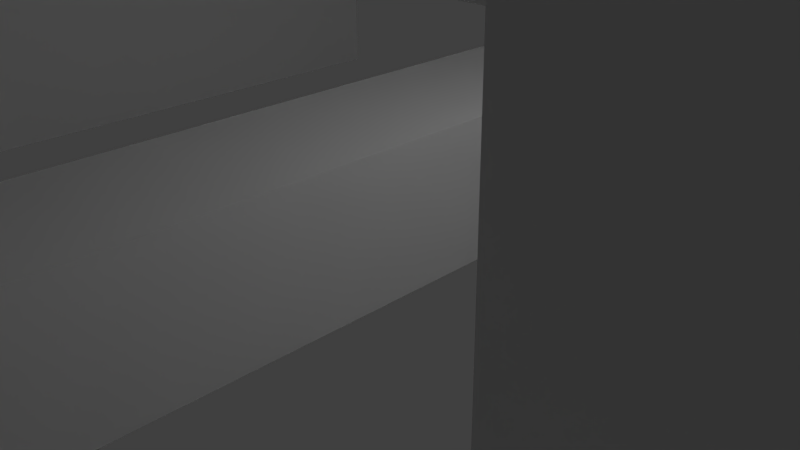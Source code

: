 # Source: city3.blend  (saved by Blender 2.73.0; exported with 4.5.12 LTS)
import bpy
from mathutils import Matrix  # noqa: F401  (used for matrix-valued properties, if any)

bpy.ops.wm.read_factory_settings(use_empty=True)
scene = bpy.context.scene
scene.name = 'Scene'

# ---- collections
col_collection_1 = bpy.data.collections.new('Collection 1'); scene.collection.children.link(col_collection_1)

# ---- materials (node trees are filled in below, after node groups)
mat_material = bpy.data.materials.new('Material')
mat_material.alpha_threshold = 0.0
mat_material.use_transparent_shadow = False
mat_material.roughness = 0.5
mat_material.line_color = (0.0, 0.0, 0.0, 1.0)
mat_alternate = bpy.data.materials.new('alternate')
mat_alternate.alpha_threshold = 0.0
mat_alternate.use_transparent_shadow = False
mat_alternate.roughness = 0.5
mat_alternate.line_color = (0.0, 0.0, 0.0, 1.0)

# ---- material node trees

# ---- world
world_world = bpy.data.worlds.new('World'); scene.world = world_world
world_world.color = (0.05088, 0.05088, 0.05088)
world_world.use_sun_shadow = False
world_world.sun_shadow_jitter_overblur = 0.0
world_world.cycles.sampling_method = 'MANUAL'
world_world.cycles.sample_map_resolution = 256

# ---- cameras
cam_camera = bpy.data.cameras.new('Camera')
cam_camera.clip_end = 100.0
cam_camera.lens = 35.0
cam_camera.sensor_width = 32.0
cam_camera.sensor_height = 18.0
cam_camera.ortho_scale = 7.314
cam_camera.dof.focus_distance = 0.0
cam_camera.dof.aperture_fstop = 128.0

# ---- lights
light_lamp = bpy.data.lights.new('Lamp', 'POINT')
light_lamp.transmission_factor = 0.0
light_lamp.cutoff_distance = 30.0
light_lamp.energy = 100.0
light_lamp.shadow_buffer_clip_start = 1.001
light_lamp.shadow_soft_size = 0.1
light_lamp.shadow_maximum_resolution = 0.006
light_lamp.use_absolute_resolution = True
light_lamp.cycles.use_multiple_importance_sampling = False

# ---- meshes
me_cube = bpy.data.meshes.new('Cube')
me_cube.from_pydata([(175.0, 0.0, 16.08), (191.9, 0.0, 16.08), (175.0, 120.3, 16.08), (191.9, 120.3, 16.08), (175.0, 0.0, 0.06637), (191.9, 0.0, 0.06637), (175.0, 120.3, 0.06637), (191.9, 120.3, 0.06637), (175.0, 139.2, 16.08), (191.9, 139.2, 16.08), (175.0, 139.2, 0.06637), (191.9, 139.2, 0.06637), (0.0, 120.3, 16.08), (0.0, 139.2, 16.08), (0.0, 139.2, 0.06637), (159.0, 120.3, 16.08), (159.0, 139.2, 16.08), (159.0, 139.2, 0.06637), (159.0, 120.3, 0.06637), (175.0, 82.6, 16.08), (191.9, 82.6, 16.08), (175.0, 82.6, 0.06637), (191.9, 82.6, 0.06637), (159.0, 120.3, 167.5), (175.0, 120.3, 167.5), (159.0, 82.57, 16.08), (159.0, 82.57, 0.06637), (175.0, 82.6, 167.5), (159.0, 82.57, 167.5), (96.4, 139.2, 16.08), (79.04, 139.2, 16.08), (96.4, 120.3, 0.06637), (79.04, 120.3, 0.06637), (96.4, 120.3, 16.08), (79.04, 120.3, 16.08), (96.4, 139.2, 0.06637), (79.04, 139.2, 0.06637), (96.4, 380.6, 16.08), (79.04, 380.6, 16.08), (96.4, 380.6, 0.06637), (79.04, 380.6, 0.06637), (79.04, 287.8, 0.06637), (79.04, 271.2, 0.06637), (79.04, 271.2, 16.08), (79.04, 287.8, 16.08), (96.39, 287.8, 16.08), (96.39, 271.2, 16.08), (96.4, 271.2, 0.06637), (96.4, 287.8, 0.06637), (0.0, 287.8, 0.06637), (0.0, 271.2, 0.06637), (0.0, 271.2, 16.08), (0.0, 287.8, 16.08), (8.714, 139.2, 16.08), (8.714, 120.3, 0.06637), (8.714, 120.3, 16.08), (8.714, 139.2, 0.06637), (0.0, 0.0, 16.08), (0.0, 0.0, 0.06637), (8.714, 0.0, 0.06637), (8.714, 0.0, 16.08), (159.0, 82.57, 101.2), (159.0, 82.57, 89.83), (175.0, 82.6, 89.83), (175.0, 82.6, 101.2), (159.0, 67.37, 101.2), (159.0, 67.37, 89.83), (175.0, 67.4, 89.83), (175.0, 67.4, 101.2), (0.0, 82.57, 101.2), (0.0, 82.57, 89.83), (0.0, 67.37, 101.2), (0.0, 67.37, 89.83), (263.9, 82.6, 57.08), (263.9, 67.4, 57.08), (276.9, 82.6, 57.08), (276.9, 67.4, 57.08), (263.9, 120.3, 42.79), (276.9, 120.4, 42.79), (263.9, 172.0, 42.79), (276.9, 172.0, 42.79), (263.9, 187.0, 42.79), (276.9, 187.0, 42.79), (33.8, 172.0, 42.79), (33.8, 187.0, 42.79), (175.0, 82.6, 98.99), (175.0, 67.4, 98.99), (263.9, 82.6, 54.83), (263.9, 67.4, 54.83), (276.9, 82.6, 54.83), (276.9, 67.4, 54.83), (263.9, 120.4, 40.54), (276.9, 120.4, 40.54), (263.9, 172.0, 40.54), (276.9, 172.0, 40.54), (263.9, 187.0, 40.54), (276.9, 187.0, 40.54), (33.8, 172.0, 40.54), (33.8, 187.0, 40.54), (96.39, 172.0, 42.79), (105.8, 172.0, 42.79), (105.8, 187.0, 42.79), (96.39, 187.0, 42.79), (96.39, 172.0, 40.54), (105.8, 172.0, 40.54), (105.8, 187.0, 40.54), (96.39, 187.0, 40.54), (105.8, 271.1, 16.08), (96.39, 211.8, 42.79), (105.8, 271.1, 13.83), (96.39, 271.1, 13.83), (105.8, 287.8, 16.08), (105.8, 211.8, 42.79), (105.8, 287.8, 13.83), (96.39, 287.8, 13.83), (264.0, 139.2, 42.79), (172.2, 207.6, 0.01655), (231.3, 207.6, 0.01655), (172.2, 217.4, 0.01655), (231.3, 217.4, 0.01655), (172.2, 207.6, 75.11), (231.3, 207.6, 75.11), (172.2, 217.4, 75.11), (231.3, 217.4, 75.11), (128.5, 217.4, 0.01656), (128.5, 316.1, 0.01656), (118.7, 217.4, 0.01656), (118.7, 316.1, 0.01656), (128.5, 217.4, 75.11), (128.5, 316.1, 75.11), (118.7, 217.4, 75.11), (118.7, 316.1, 75.11), (147.3, 316.1, 0.01655), (231.2, 232.2, 0.01655), (152.7, 324.3, 0.01655), (240.8, 236.3, 0.01655), (147.3, 316.1, 75.11), (231.2, 232.2, 75.11), (152.7, 324.3, 75.11), (240.8, 236.3, 75.11), (240.8, 207.6, 75.11), (240.8, 217.4, 75.11), (231.3, 207.6, 73.0), (231.3, 217.4, 73.0), (231.2, 232.2, 73.0), (240.8, 236.3, 73.0), (240.8, 207.6, 73.0), (240.8, 217.4, 73.0), (118.7, 207.6, 75.11), (172.2, 217.4, 73.0), (172.2, 207.6, 73.0), (128.5, 207.6, 75.11), (128.5, 217.4, 73.0), (118.7, 217.4, 73.0), (118.7, 207.6, 73.0), (128.5, 207.6, 73.0), (128.5, 324.3, 75.11), (118.7, 324.3, 75.11), (128.5, 316.1, 73.0), (118.7, 316.1, 73.0), (147.3, 316.1, 73.0), (152.7, 324.3, 73.0), (128.5, 324.3, 73.0), (118.7, 324.3, 73.0), (259.4, 198.3, 0.0001533), (300.2, 198.3, 0.0001533), (259.4, 239.1, 0.0001533), (300.2, 239.1, 0.0001533), (259.4, 198.3, 101.3), (300.2, 198.3, 101.3), (259.4, 239.1, 101.3), (300.2, 239.1, 101.3), (110.4, 339.8, 0.0001533), (151.2, 339.8, 0.0001533), (110.4, 380.6, 0.0001533), (151.2, 380.6, 0.0001533), (110.4, 339.8, 101.3), (151.2, 339.8, 101.3), (110.4, 380.6, 101.3), (151.2, 380.6, 101.3), (118.7, 143.2, 75.11), (128.5, 143.2, 75.11), (118.7, 143.2, 73.0), (128.5, 143.2, 73.0), (118.7, 82.57, 101.3), (128.5, 82.57, 101.3), (118.7, 82.57, 99.15), (128.5, 82.57, 99.15), (54.0, 0.0, 1.941), (126.1, 0.0, 1.941), (54.0, 44.59, 1.941), (126.1, 44.59, 1.941), (54.0, 0.0, 167.5), (126.1, 0.0, 167.5), (54.0, 44.59, 167.5), (126.1, 44.59, 167.5), (126.1, 44.59, 112.3), (126.1, 44.59, 57.12), (54.0, 44.59, 57.12), (54.0, 44.59, 112.3), (126.1, 0.0, 112.3), (126.1, 0.0, 57.1), (54.0, 0.0, 57.12), (54.0, 0.0, 112.3), (104.1, 30.95, 112.3), (104.1, 30.95, 57.12), (76.07, 30.95, 57.12), (76.07, 30.95, 112.3), (104.1, 0.0, 112.3), (112.9, 0.0, 57.12), (76.07, 0.0, 57.12), (76.07, 0.0, 112.3), (95.32, 6.279, 57.11), (95.32, 6.279, 76.19), (95.44, 0.0, 57.1), (112.7, 6.329, 76.21), (112.7, 7.595, 77.67), (112.7, 7.595, 57.13), (112.7, 6.329, 57.13), (112.7, 0.0, 76.21), (112.7, 0.0, 77.67), (95.32, 0.0, 76.19), (54.0, 7.689, 57.12), (0.0, 0.0, 57.12), (0.0, 7.689, 57.12), (54.0, 7.689, 54.56), (0.0, 7.689, 54.56), (54.0, 0.0, 54.56), (0.0, 0.0, 54.56), (263.9, 0.0, 57.08), (276.9, 0.0, 57.08), (263.9, 0.0, 54.83), (276.9, 0.0, 54.83), (263.9, 8.352, 57.08), (263.9, 8.352, 54.83), (126.1, 0.0, 54.83), (126.1, 8.347, 57.1), (126.1, 8.352, 54.83), (284.9, 0.0, 0.01529), (295.9, 0.0, 0.01529), (284.9, 172.1, 0.01529), (295.9, 172.1, 0.01529), (284.9, 0.0, 101.3), (295.9, 0.0, 101.3), (284.9, 172.1, 101.3), (295.9, 172.1, 101.3), (331.3, 64.05, 0.0001533), (372.1, 64.05, 0.0001533), (331.3, 104.8, 0.0001533), (372.1, 104.8, 0.0001533), (331.3, 64.05, 101.3), (372.1, 64.05, 101.3), (331.3, 104.8, 101.3), (372.1, 104.8, 101.3), (295.9, 172.0, 42.79), (295.9, 187.0, 42.79), (295.9, 172.0, 40.54), (295.9, 187.0, 40.54), (310.0, 172.0, 42.79), (310.0, 187.0, 42.79), (310.0, 172.0, 40.54), (310.0, 187.0, 40.54), (284.9, 172.0, 40.54), (284.9, 172.0, 42.79), (295.9, 0.0, 42.79), (295.9, 0.0, 40.54), (310.0, 0.0, 42.79), (310.0, 0.0, 40.54), (96.39, 211.8, 40.54), (105.8, 211.8, 40.54), (191.9, 120.3, 13.83), (191.9, 139.2, 13.83), (263.9, 120.3, 40.54), (264.0, 139.2, 40.54), (79.04, 351.5, 16.08), (79.04, 367.5, 16.08), (96.4, 351.5, 0.06637), (96.4, 367.5, 0.06637), (79.04, 351.5, 0.06637), (79.04, 367.5, 0.06637), (96.39, 351.5, 16.08), (96.39, 367.5, 16.08), (110.4, 351.5, 0.06818), (110.4, 367.5, 0.06818), (110.4, 351.5, 16.08), (110.4, 367.5, 16.08), (110.4, 351.5, 48.5), (110.4, 367.5, 48.5), (126.0, 351.5, 16.08), (126.0, 367.5, 16.08), (126.0, 351.5, 48.5), (126.0, 367.5, 48.5), (53.56, 412.9, 0.0001526), (0.0, 412.9, 0.0001526), (53.56, 389.9, 0.0001526), (0.0, 389.9, 0.0001526), (0.0, 389.9, 101.3), (53.56, 389.9, 101.3), (0.0, 412.9, 101.3), (53.56, 412.9, 101.3), (54.0, 8.835, 167.5), (126.1, 8.835, 167.5), (126.1, 8.835, 118.8), (54.0, 8.835, 118.8), (126.1, 0.0, 118.8), (54.0, 0.0, 118.8), (0.0, 0.0, 167.5), (0.0, 8.835, 167.5), (0.0, 8.835, 118.8), (0.0, 0.0, 118.8), (566.1, 8.835, 167.5), (566.1, 0.0, 118.8), (566.1, 8.835, 118.8), (566.1, 0.0, 167.5), (255.3, 112.7, 0.01652), (200.5, 112.7, 0.01652), (255.3, 98.59, 0.01652), (200.5, 98.59, 0.01652), (255.3, 112.7, 167.5), (200.5, 112.7, 167.5), (255.3, 98.59, 167.5), (200.5, 98.59, 167.5), (96.73, 112.7, 0.01652), (41.93, 112.7, 0.01652), (96.73, 98.59, 0.01652), (41.93, 98.59, 0.01652), (96.73, 112.7, 167.5), (41.93, 112.7, 167.5), (96.73, 98.59, 167.5), (41.93, 98.59, 167.5)], [(123, 119)], [(19, 20, 3, 2), (55, 53, 13, 12), (20, 22, 7, 3), (19, 21, 4, 0), (9, 11, 10, 8), (3, 7, 11, 9), (2, 3, 9, 8), (53, 56, 14, 13), (54, 55, 60, 59), (2, 8, 16, 15), (8, 10, 17, 16), (15, 18, 26, 25), (0, 1, 20, 19), (1, 5, 22, 20), (2, 6, 21, 19), (2, 15, 23, 24), (19, 2, 24, 27, 64, 63), (21, 19, 25, 26), (15, 25, 62, 61, 28, 23), (61, 64, 27, 28), (24, 23, 28, 27), (15, 16, 29, 33), (33, 29, 30, 34), (16, 17, 35, 29), (279, 275, 38, 40), (18, 15, 33, 31), (31, 33, 34, 32), (37, 39, 40, 38), (281, 277, 39, 37), (275, 281, 37, 38), (36, 30, 43, 42), (44, 41, 49, 52), (35, 47, 110, 46, 29), (30, 29, 46, 43), (43, 46, 45, 44), (42, 43, 51, 50), (43, 44, 52, 51), (34, 30, 53, 55), (30, 36, 56, 53), (32, 34, 55, 54), (59, 60, 57, 58), (55, 12, 57, 60), (25, 19, 63, 62), (64, 61, 65, 68), (65, 66, 67, 86, 68), (62, 63, 67, 66), (63, 85, 86, 67), (62, 66, 72, 70), (61, 62, 187), (66, 65, 71, 72), (69, 186, 70), (79, 93, 91, 77), (82, 96, 95, 81), (96, 82, 255, 257), (84, 98, 97, 83), (100, 104, 93, 79), (102, 106, 98, 84), (86, 85, 87, 88), (88, 87, 89, 90), (89, 87, 91, 92), (92, 91, 93, 94), (94, 93, 95, 96), (103, 97, 98, 106), (78, 92, 94, 80), (77, 91, 87, 73), (75, 89, 92, 78), (90, 76, 230, 232), (76, 90, 89, 75), (73, 87, 85, 64), (68, 86, 88, 74), (78, 77, 73, 75), (80, 79, 77, 78), (81, 79, 80, 82), (100, 79, 81, 101), (75, 73, 74, 76), (68, 74, 73, 64), (83, 97, 103, 99), (99, 103, 104, 100), (81, 95, 105, 101), (101, 112, 108, 102), (93, 104, 105, 95), (104, 103, 106, 105), (83, 99, 102, 84), (99, 100, 101, 102), (110, 46, 45, 114), (112, 269, 109, 107), (269, 268, 110, 109), (105, 269, 112, 101), (108, 112, 107, 46), (107, 109, 113, 111), (109, 110, 114, 113), (268, 108, 46, 110), (9, 3, 77, 115), (120, 121, 123, 122), (143, 142, 117, 119), (121, 120, 150, 142), (123, 143, 149, 122), (128, 129, 131, 130), (124, 125, 158, 129, 128), (125, 127, 159, 158), (117, 142, 150, 116), (136, 137, 139, 138), (132, 133, 137, 136), (161, 134, 132, 160), (137, 144, 143, 123), (141, 147, 145, 139), (142, 143, 147, 146), (147, 143, 144, 145), (121, 142, 146, 140), (140, 146, 147, 141), (121, 140, 141, 123), (137, 123, 141, 139), (122, 128, 151, 120), (120, 151, 155, 150), (148, 130, 153, 154), (128, 130, 148, 151), (128, 122, 149, 152), (155, 151, 181, 183), (154, 153, 152, 155), (150, 155, 152, 149), (129, 156, 157, 131), (156, 129, 136, 138), (156, 138, 161, 162), (136, 129, 158, 160), (131, 157, 163, 159), (157, 156, 162, 163), (176, 177, 179, 178), (168, 169, 171, 170), (167, 166, 170, 171), (165, 167, 171, 169), (164, 165, 169, 168), (166, 164, 168, 170), (175, 174, 178, 179), (173, 175, 179, 177), (172, 173, 177, 176), (183, 181, 185, 187), (148, 154, 182, 180), (154, 155, 183, 182), (151, 148, 180, 181), (180, 182, 186, 184), (182, 183, 187, 186), (181, 180, 184, 185), (196, 199, 194, 195), (200, 196, 302, 304), (199, 203, 305, 303), (191, 190, 198, 197), (196, 200, 208, 204), (229, 233, 236, 201), (198, 222, 202, 210, 206), (190, 188, 202, 222, 198), (203, 199, 207, 211), (205, 206, 207, 204), (236, 237, 235, 201), (206, 210, 211, 207), (213, 221, 214, 212), (199, 196, 204, 207), (197, 198, 206, 205), (209, 218, 212, 214), (204, 208, 220, 216), (217, 216, 215, 218), (216, 220, 219, 215), (205, 204, 216, 217), (215, 219, 221, 213), (218, 215, 213, 212), (202, 222, 224, 223), (224, 222, 225, 226), (226, 225, 227, 228), (74, 88, 234, 233), (233, 234, 237, 236), (88, 90, 232, 231, 234), (76, 74, 233, 229, 230), (234, 231, 235, 237), (189, 191, 197, 236, 201), (201, 236, 197, 205, 217, 218, 209), (250, 251, 253, 252), (242, 243, 245, 244), (241, 240, 244, 245), (239, 241, 245, 243), (240, 238, 242, 244), (249, 248, 252, 253), (247, 249, 253, 251), (246, 247, 251, 250), (248, 246, 250, 252), (257, 255, 259, 261), (94, 96, 257, 256, 262), (82, 80, 263, 254, 255), (258, 260, 261, 259), (256, 257, 261, 260), (255, 254, 258, 259), (258, 254, 264, 266), (80, 94, 262, 263), (256, 260, 267, 265), (260, 258, 266, 267), (106, 268, 269, 105), (111, 113, 114, 45), (102, 108, 268, 106), (46, 107, 111, 45), (9, 115, 273, 271), (77, 3, 270, 272), (41, 44, 274, 278), (278, 274, 275, 279), (114, 48, 276, 280, 45), (277, 281, 285, 283), (44, 45, 280, 274), (274, 280, 281, 275), (280, 276, 282, 284), (281, 280, 284, 285), (276, 277, 283, 282), (174, 285, 178), (285, 174, 283), (287, 178, 285), (282, 172, 284), (176, 178, 287), (172, 176, 284), (176, 287, 286), (287, 285, 289, 291), (176, 286, 284), (284, 286, 290, 288), (286, 287, 291, 290), (285, 284, 288, 289), (288, 290, 291, 289), (296, 297, 299, 298), (292, 293, 298, 299), (294, 292, 299, 297), (295, 294, 297, 296), (303, 305, 309, 308), (196, 195, 301, 302), (194, 199, 303, 300), (300, 303, 308, 307), (301, 193, 313, 310), (304, 302, 312, 311), (302, 301, 310, 312), (192, 193, 301, 300), (158, 162, 161, 160), (163, 162, 158, 159), (127, 126, 130, 131, 159), (134, 161, 138, 139, 145, 135), (145, 144, 133, 135), (118, 149, 143, 119), (118, 116, 150, 149), (124, 152, 153, 126), (70, 186, 62), (62, 186, 187), (186, 187, 185), (185, 61, 187), (69, 184, 186), (184, 186, 185), (61, 185, 184, 69, 71, 65), (47, 48, 114, 110), (192, 300, 307, 306), (194, 300, 301, 195), (329, 328, 326, 327), (321, 320, 318, 319), (315, 317, 321, 319), (317, 316, 320, 321), (316, 314, 318, 320), (314, 315, 319, 318), (323, 325, 329, 327), (325, 324, 328, 329), (324, 322, 326, 328), (322, 323, 327, 326)])
me_cube.polygons.foreach_set('material_index', [0, 0, 0, 0, 0, 0, 0, 0, 0, 0, 0, 0, 0, 0, 0, 1, 1, 0, 1, 1, 1, 0, 0, 0, 0, 0, 0, 0, 0, 0, 0, 0, 0, 0, 0, 0, 0, 0, 0, 0, 0, 0, 0, 0, 0, 0, 0, 0, 0, 0, 0, 0, 0, 0, 0, 0, 0, 0, 0, 0, 0, 0, 0, 0, 0, 0, 0, 0, 0, 0, 0, 0, 0, 0, 0, 0, 0, 0, 0, 0, 0, 0, 0, 0, 0, 0, 0, 0, 0, 0, 0, 0, 0, 0, 0, 0, 0, 0, 0, 0, 0, 0, 0, 0, 0, 0, 0, 0, 0, 0, 0, 0, 0, 0, 0, 0, 0, 0, 0, 0, 0, 0, 0, 0, 0, 0, 0, 1, 1, 1, 1, 1, 0, 0, 0, 0, 0, 0, 0, 0, 0, 0, 0, 0, 0, 0, 0, 0, 0, 0, 0, 0, 0, 0, 1, 0, 0, 1, 0, 0, 0, 0, 1, 1, 0, 0, 0, 0, 0, 0, 0, 0, 0, 0, 1, 0, 0, 0, 0, 1, 1, 1, 1, 0, 0, 0, 0, 0, 0, 0, 0, 0, 0, 0, 0, 0, 0, 0, 0, 0, 0, 0, 0, 0, 0, 0, 0, 0, 0, 0, 0, 0, 0, 0, 0, 1, 0, 1, 1, 1, 1, 1, 1, 1, 1, 0, 0, 0, 0, 0, 0, 0, 0, 0, 0, 0, 0, 0, 0, 0, 0, 0, 0, 0, 0, 0, 0, 0, 0, 0, 0, 1, 1, 1, 1, 1, 1, 1, 1, 1, 1])
_uv = me_cube.uv_layers.new(name='UVMap')
_uv.uv.foreach_set('vector', [0.5068, 0.4108, 0.5068, 0.391, 0.5511, 0.391, 0.5511, 0.4108, 0.5511, 0.6061, 0.5733, 0.6061, 0.5733, 0.6163, 0.5511, 0.6163, 0.4921, 0.1922, 0.4921, 0.1734, 0.5364, 0.1734, 0.5364, 0.1922, 0.848, 0.6222, 0.848, 0.641, 0.751, 0.641, 0.751, 0.6222, 0.67, 0.1452, 0.67, 0.164, 0.6503, 0.164, 0.6503, 0.1452, 0.5364, 0.1922, 0.5364, 0.1734, 0.5586, 0.1734, 0.5586, 0.1922, 0.5511, 0.4108, 0.5511, 0.391, 0.5733, 0.391, 0.5733, 0.4108, 0.875, 0.8098, 0.875, 0.8286, 0.8648, 0.8286, 0.8648, 0.8098, 0.391, 0.4649, 0.4098, 0.4649, 0.4098, 0.6061, 0.391, 0.6061, 0.5511, 0.4108, 0.5733, 0.4108, 0.5733, 0.4296, 0.5511, 0.4296, 0.6503, 0.1452, 0.6503, 0.164, 0.6315, 0.164, 0.6315, 0.1452, 0.5717, 0.2121, 0.5717, 0.1933, 0.6159, 0.1933, 0.6159, 0.2121, 0.4098, 0.4108, 0.4098, 0.391, 0.5068, 0.391, 0.5068, 0.4108, 0.3951, 0.1922, 0.3951, 0.1734, 0.4921, 0.1734, 0.4921, 0.1922, 0.9461, 0.1011, 0.9461, 0.1199, 0.9018, 0.1199, 0.9018, 0.1011, 0.5529, 0.2121, 0.5717, 0.2121, 0.5717, 0.3899, 0.5529, 0.3899, 0.5087, 0.2121, 0.5529, 0.2121, 0.5529, 0.3899, 0.5087, 0.3899, 0.5087, 0.3121, 0.5087, 0.2987, 0.6347, 0.1933, 0.6347, 0.2121, 0.6159, 0.2121, 0.6159, 0.1933, 0.5717, 0.2121, 0.6159, 0.2121, 0.6159, 0.2987, 0.6159, 0.3122, 0.6159, 0.3899, 0.5717, 0.3899, 0.6159, 0.3122, 0.6347, 0.3122, 0.6347, 0.3899, 0.6159, 0.3899, 0.8637, 0.8286, 0.8449, 0.8286, 0.8449, 0.7843, 0.8637, 0.7844, 0.5511, 0.4296, 0.5733, 0.4296, 0.5733, 0.5031, 0.5511, 0.5031, 0.5511, 0.5031, 0.5733, 0.5031, 0.5733, 0.5235, 0.5511, 0.5235, 0.6315, 0.1452, 0.6315, 0.164, 0.5579, 0.164, 0.5579, 0.1452, 0.4354, 0.9202, 0.4336, 0.8985, 0.4513, 0.897, 0.4531, 0.9187, 0.5717, 0.1933, 0.5717, 0.2121, 0.4981, 0.2121, 0.4981, 0.1933, 0.4981, 0.1933, 0.4981, 0.2121, 0.4777, 0.2121, 0.4777, 0.1933, 0.4748, 0.895, 0.4767, 0.9167, 0.4531, 0.9187, 0.4513, 0.897, 0.4925, 0.8935, 0.4944, 0.9152, 0.4767, 0.9167, 0.4748, 0.895, 0.8414, 0.5235, 0.8414, 0.5031, 0.8567, 0.5031, 0.8567, 0.5235, 0.391, 0.6362, 0.391, 0.6174, 0.5459, 0.6174, 0.5459, 0.6362, 0.8037, 0.9638, 0.8037, 0.9826, 0.7109, 0.9826, 0.7109, 0.9638, 0.2923, 0.9535, 0.3966, 0.9454, 0.3974, 0.9563, 0.3976, 0.9581, 0.2933, 0.9661, 0.5733, 0.5235, 0.5733, 0.5031, 0.7282, 0.5031, 0.7283, 0.5235, 0.7283, 0.5235, 0.7282, 0.5031, 0.7478, 0.5031, 0.7478, 0.5235, 0.286, 0.9622, 0.286, 0.981, 0.1932, 0.981, 0.1932, 0.9622, 0.7283, 0.5235, 0.7478, 0.5235, 0.7478, 0.6163, 0.7283, 0.6163, 0.5511, 0.5235, 0.5733, 0.5235, 0.5733, 0.6061, 0.5511, 0.6061, 0.9576, 0.8098, 0.9576, 0.8286, 0.875, 0.8286, 0.875, 0.8098, 0.4777, 0.1933, 0.4777, 0.2121, 0.3951, 0.2121, 0.3951, 0.1933, 0.391, 0.6061, 0.4098, 0.6061, 0.4098, 0.6163, 0.391, 0.6163, 0.5511, 0.6061, 0.5511, 0.6163, 0.4098, 0.6163, 0.4098, 0.6061, 0.6159, 0.2121, 0.6347, 0.2121, 0.6347, 0.2987, 0.6159, 0.2987, 0.1961, 0.5812, 0.2127, 0.5899, 0.2045, 0.6057, 0.1879, 0.597, 0.1723, 0.2144, 0.1661, 0.2025, 0.1828, 0.1938, 0.1877, 0.2034, 0.189, 0.2057, 0.6159, 0.2987, 0.6347, 0.2987, 0.6347, 0.3166, 0.6159, 0.3166, 0.1986, 0.1856, 0.2036, 0.1951, 0.1877, 0.2034, 0.1828, 0.1938, 0.6159, 0.2987, 0.6159, 0.3166, 0.4292, 0.3163, 0.4292, 0.2984, 0.705, 0.9497, 0.705, 0.9631, 0.6691, 0.9522, 0.1661, 0.2025, 0.1723, 0.2144, 0.006759, 0.3009, 0.0005491, 0.289, 0.5182, 0.9497, 0.6576, 0.9522, 0.5182, 0.9631, 0.9711, 0.9364, 0.9715, 0.939, 0.9117, 0.9486, 0.9112, 0.946, 0.4769, 0.9673, 0.4769, 0.9702, 0.4601, 0.9702, 0.4601, 0.9672, 0.4769, 0.9702, 0.4769, 0.9673, 0.5016, 0.9674, 0.5016, 0.9703, 0.4682, 0.645, 0.4682, 0.6422, 0.4867, 0.6422, 0.4867, 0.645, 0.5755, 0.6451, 0.5755, 0.6423, 0.7348, 0.6418, 0.7348, 0.6446, 0.391, 0.645, 0.391, 0.6422, 0.4682, 0.6422, 0.4682, 0.645, 0.1877, 0.2034, 0.2036, 0.1951, 0.2576, 0.2985, 0.2418, 0.3067, 0.2418, 0.3067, 0.2576, 0.2985, 0.2646, 0.312, 0.2488, 0.3202, 0.2646, 0.312, 0.2576, 0.2985, 0.2996, 0.2765, 0.3067, 0.29, 0.3067, 0.29, 0.2996, 0.2765, 0.3534, 0.2484, 0.3605, 0.2619, 0.3605, 0.2619, 0.3534, 0.2484, 0.369, 0.2403, 0.376, 0.2538, 0.2624, 0.07387, 0.2283, 0.008675, 0.2439, 0.0005491, 0.2779, 0.06574, 0.6894, 0.6248, 0.6897, 0.6222, 0.7499, 0.6293, 0.7496, 0.6319, 0.9112, 0.946, 0.9117, 0.9486, 0.8652, 0.939, 0.8648, 0.9364, 0.6434, 0.6362, 0.6437, 0.6336, 0.6897, 0.6222, 0.6894, 0.6248, 0.626, 0.6315, 0.6257, 0.6341, 0.547, 0.6248, 0.5473, 0.6222, 0.6257, 0.6341, 0.626, 0.6315, 0.6437, 0.6336, 0.6434, 0.6362, 0.5117, 0.17, 0.5129, 0.1723, 0.3963, 0.1723, 0.3951, 0.17, 0.189, 0.2057, 0.1877, 0.2034, 0.2563, 0.109, 0.2575, 0.1114, 0.101, 0.4784, 0.1144, 0.4854, 0.09263, 0.5275, 0.07914, 0.5205, 0.1289, 0.4246, 0.1424, 0.4316, 0.1144, 0.4854, 0.101, 0.4784, 0.1505, 0.4161, 0.1424, 0.4316, 0.1289, 0.4246, 0.137, 0.409, 0.307, 0.5174, 0.1424, 0.4316, 0.1505, 0.4161, 0.3151, 0.5018, 0.07914, 0.5205, 0.09263, 0.5275, 0.08441, 0.5433, 0.07091, 0.5363, 0.1879, 0.597, 0.08441, 0.5433, 0.09263, 0.5275, 0.1961, 0.5812, 0.4867, 0.645, 0.4867, 0.6422, 0.5639, 0.6423, 0.5639, 0.6451, 0.5639, 0.6451, 0.5639, 0.6423, 0.5755, 0.6423, 0.5755, 0.6451, 0.4601, 0.9672, 0.4601, 0.9702, 0.2923, 0.9702, 0.2923, 0.9673, 0.3151, 0.5018, 0.3286, 0.476, 0.3383, 0.481, 0.3248, 0.5069, 0.3534, 0.2484, 0.2674, 0.08362, 0.283, 0.07549, 0.369, 0.2403, 0.2674, 0.08362, 0.2624, 0.07387, 0.2779, 0.06574, 0.283, 0.07549, 0.3818, 0.5564, 0.3167, 0.5224, 0.3248, 0.5069, 0.3899, 0.5408, 0.3167, 0.5224, 0.307, 0.5174, 0.3151, 0.5018, 0.3248, 0.5069, 0.5597, 0.1922, 0.5598, 0.1896, 0.5793, 0.1896, 0.5793, 0.1922, 0.8326, 0.9751, 0.8334, 0.9726, 0.9093, 0.9638, 0.9085, 0.9663, 0.3089, 0.06198, 0.3038, 0.05223, 0.3716, 0.01688, 0.3767, 0.02664, 0.8056, 0.9638, 0.8334, 0.9726, 0.8326, 0.9751, 0.8048, 0.9663, 0.3383, 0.481, 0.3286, 0.476, 0.3638, 0.4084, 0.3735, 0.4134, 0.9085, 0.9663, 0.9093, 0.9638, 0.9279, 0.9697, 0.9271, 0.9722, 0.3767, 0.02664, 0.3716, 0.01688, 0.389, 0.007817, 0.394, 0.01757, 0.6314, 0.974, 0.6306, 0.9715, 0.7065, 0.9803, 0.7073, 0.9829, 0.5798, 0.1874, 0.5798, 0.1651, 0.67, 0.1652, 0.67, 0.1874, 0.5483, 0.08116, 0.5483, 0.01175, 0.5597, 0.01174, 0.5597, 0.08115, 0.5269, 0.8262, 0.5269, 0.8262, 0.5269, 0.8262, 0.5269, 0.8262, 0.5269, 0.8267, 0.5268, 0.8262, 0.5268, 0.8262, 0.5269, 0.8262, 0.5269, 0.8262, 0.5269, 0.8262, 0.5269, 0.8261, 0.5269, 0.8261, 0.5598, 0.1325, 0.6757, 0.1325, 0.6757, 0.1439, 0.5598, 0.1439, 0.8648, 0.8297, 0.9806, 0.8297, 0.9821, 0.9177, 0.9806, 0.9177, 0.8648, 0.9177, 0.4492, 0.6918, 0.4464, 0.6916, 0.4479, 0.6705, 0.4507, 0.6707, 0.5269, 0.8262, 0.5269, 0.8262, 0.5268, 0.8262, 0.5269, 0.8261, 0.6757, 0.1103, 0.5771, 0.01182, 0.582, 0.0005661, 0.6853, 0.1041, 0.1921, 0.98, 0.05272, 0.98, 0.05272, 0.8918, 0.1921, 0.8918, 0.8603, 0.7786, 0.8603, 0.6929, 0.8719, 0.6929, 0.8719, 0.7786, 0.8233, 0.8122, 0.8233, 0.8146, 0.8059, 0.8147, 0.8059, 0.8122, 0.5412, 0.8277, 0.5412, 0.8252, 0.5682, 0.8248, 0.5682, 0.8282, 0.7945, 0.8147, 0.8059, 0.8147, 0.8059, 0.8259, 0.7945, 0.8259, 0.8059, 0.8259, 0.8059, 0.8147, 0.8233, 0.8146, 0.8281, 0.8259, 0.5269, 0.8267, 0.5269, 0.8262, 0.5317, 0.8257, 0.5317, 0.8272, 0.5317, 0.8272, 0.5317, 0.8257, 0.5412, 0.8252, 0.5412, 0.8277, 0.5483, 0.01175, 0.5483, 0.0005522, 0.5597, 0.0005491, 0.5597, 0.01174, 0.5771, 0.01182, 0.5597, 0.01174, 0.5597, 0.0005491, 0.582, 0.0005661, 0.5597, 0.08115, 0.5598, 0.1325, 0.5483, 0.1325, 0.5483, 0.08116, 0.5268, 0.8262, 0.5268, 0.8258, 0.5268, 0.8258, 0.5268, 0.8262, 0.5451, 0.1472, 0.5564, 0.145, 0.5568, 0.1475, 0.5456, 0.1496, 0.5598, 0.1325, 0.5598, 0.1439, 0.5483, 0.1439, 0.5483, 0.1325, 0.5269, 0.8261, 0.5269, 0.8261, 0.5269, 0.8261, 0.5269, 0.8261, 0.5268, 0.8258, 0.5268, 0.8258, 0.5268, 0.8253, 0.5268, 0.8253, 0.5263, 0.8249, 0.5267, 0.8249, 0.5267, 0.8253, 0.5264, 0.8254, 0.5268, 0.8262, 0.5264, 0.8254, 0.5267, 0.8253, 0.5269, 0.8261, 0.6757, 0.1325, 0.6854, 0.1325, 0.6854, 0.1439, 0.6757, 0.1439, 0.6854, 0.1325, 0.6757, 0.1325, 0.6757, 0.1103, 0.6853, 0.1041, 0.6285, 0.6585, 0.8707, 0.6707, 0.8696, 0.6918, 0.6274, 0.6796, 0.9807, 0.9315, 0.9806, 0.9177, 0.9821, 0.9177, 0.9822, 0.9315, 0.4489, 0.6494, 0.5311, 0.6536, 0.5301, 0.6747, 0.4479, 0.6705, 0.5311, 0.6536, 0.6285, 0.6585, 0.6274, 0.6796, 0.5301, 0.6747, 0.8577, 0.1432, 0.9056, 0.1432, 0.9056, 0.1911, 0.8577, 0.1911, 0.7945, 0.8111, 0.7945, 0.7632, 0.8423, 0.7632, 0.8423, 0.8111, 0.5182, 0.8297, 0.5661, 0.8297, 0.5661, 0.9486, 0.5182, 0.9486, 0.6619, 0.8297, 0.7098, 0.8297, 0.7098, 0.9486, 0.6619, 0.9486, 0.614, 0.8297, 0.6619, 0.8297, 0.6619, 0.9486, 0.614, 0.9486, 0.5661, 0.8297, 0.614, 0.8297, 0.614, 0.9486, 0.5661, 0.9486, 0.09632, 0.7718, 0.1442, 0.7718, 0.1442, 0.8907, 0.09632, 0.8907, 0.04843, 0.7718, 0.09632, 0.7718, 0.09632, 0.8907, 0.04843, 0.8907, 0.0005491, 0.7718, 0.04843, 0.7718, 0.04843, 0.8907, 0.0005491, 0.8907, 0.5268, 0.8253, 0.5268, 0.8253, 0.5266, 0.8248, 0.5266, 0.8248, 0.5451, 0.1472, 0.5456, 0.1496, 0.4713, 0.164, 0.4709, 0.1616, 0.5263, 0.8249, 0.5264, 0.8254, 0.5227, 0.8259, 0.5227, 0.8253, 0.5483, 0.1325, 0.5483, 0.1439, 0.4727, 0.1439, 0.4727, 0.1325, 0.4709, 0.1616, 0.4713, 0.164, 0.3956, 0.1475, 0.3951, 0.145, 0.5227, 0.8253, 0.5227, 0.8259, 0.5183, 0.8265, 0.5182, 0.8259, 0.4727, 0.1325, 0.4727, 0.1439, 0.3951, 0.1439, 0.3951, 0.1325, 0.6865, 0.1376, 0.6865, 0.05291, 0.7513, 0.05291, 0.7513, 0.1376, 0.9007, 0.000552, 0.9007, 0.05291, 0.8931, 0.01093, 0.8931, 0.0005516, 0.6865, 0.05291, 0.6865, 0.0005515, 0.6942, 0.0005516, 0.6942, 0.01093, 0.1932, 0.9088, 0.1932, 0.8241, 0.2579, 0.8241, 0.2579, 0.9088, 0.7712, 0.1387, 0.7712, 0.1911, 0.7452, 0.1911, 0.7453, 0.1547, 0.04794, 0.6135, 0.05246, 0.6048, 0.1961, 0.6794, 0.1916, 0.6881, 0.7723, 0.1911, 0.7723, 0.148, 0.7723, 0.139, 0.7981, 0.139, 0.7981, 0.1752, 0.1932, 0.8241, 0.1932, 0.7718, 0.2579, 0.7718, 0.2588, 0.8241, 0.2579, 0.8241, 0.6865, 0.1911, 0.6865, 0.1387, 0.7124, 0.1547, 0.7124, 0.1911, 0.8592, 0.6929, 0.8592, 0.7258, 0.7945, 0.7258, 0.7945, 0.6929, 0.1041, 0.193, 0.1053, 0.1953, 0.0966, 0.1999, 0.09537, 0.1975, 0.8592, 0.7258, 0.8592, 0.7621, 0.7945, 0.7621, 0.7945, 0.7258, 0.6785, 0.1875, 0.6711, 0.1875, 0.6711, 0.1651, 0.6785, 0.1651, 0.6865, 0.1387, 0.7712, 0.1387, 0.7453, 0.1547, 0.7124, 0.1547, 0.8566, 0.1911, 0.7723, 0.1911, 0.7981, 0.1752, 0.8308, 0.1752, 0.8411, 0.139, 0.8408, 0.1471, 0.8185, 0.1467, 0.8188, 0.1387, 0.9388, 0.06604, 0.9022, 0.06655, 0.9018, 0.02464, 0.9107, 0.02464, 0.9111, 0.0005703, 0.9107, 0.02464, 0.9093, 0.02293, 0.9096, 0.0005491, 0.9107, 0.02464, 0.9018, 0.02464, 0.9018, 0.02293, 0.9093, 0.02293, 0.9405, 0.001153, 0.9388, 0.06604, 0.9107, 0.02464, 0.9111, 0.0005703, 0.2821, 0.9013, 0.2821, 0.9088, 0.2616, 0.9087, 0.2616, 0.9013, 0.2821, 0.8789, 0.2821, 0.9013, 0.2616, 0.9013, 0.2616, 0.8789, 0.9701, 0.1821, 0.9701, 0.1911, 0.9066, 0.1911, 0.9066, 0.1821, 0.514, 0.1693, 0.5774, 0.1693, 0.5774, 0.1723, 0.514, 0.1723, 0.9018, 0.08534, 0.9652, 0.08534, 0.9652, 0.09437, 0.9018, 0.09437, 0.6164, 0.6174, 0.6164, 0.6201, 0.547, 0.6201, 0.547, 0.6174, 0.2396, 0.1221, 0.2408, 0.1245, 0.1053, 0.1953, 0.1041, 0.193, 0.2418, 0.3067, 0.2488, 0.3202, 0.1786, 0.3569, 0.1716, 0.3434, 0.1803, 0.3388, 0.07091, 0.5363, 0.08441, 0.5433, 0.05246, 0.6048, 0.04794, 0.6135, 0.03444, 0.6065, 0.1803, 0.3388, 0.1716, 0.3434, 0.0966, 0.1999, 0.1053, 0.1953, 0.1932, 0.9611, 0.1932, 0.9088, 0.2579, 0.9088, 0.2579, 0.9513, 0.2579, 0.9611, 0.8566, 0.139, 0.8566, 0.1488, 0.8566, 0.1911, 0.8308, 0.1752, 0.8409, 0.1479, 0.8408, 0.1471, 0.8411, 0.139, 0.003732, 0.8918, 0.05162, 0.8918, 0.05162, 0.9397, 0.003732, 0.9397, 0.7109, 0.9627, 0.7109, 0.9497, 0.9129, 0.9497, 0.9129, 0.9627, 0.9995, 0.5931, 0.9995, 0.606, 0.8806, 0.606, 0.8806, 0.5931, 0.9995, 0.391, 0.9995, 0.5931, 0.8806, 0.5931, 0.8806, 0.391, 0.9995, 0.606, 0.9995, 0.8081, 0.8806, 0.8081, 0.8806, 0.606, 0.3735, 0.7718, 0.4214, 0.7718, 0.4214, 0.8907, 0.3735, 0.8907, 0.3256, 0.7718, 0.3735, 0.7718, 0.3735, 0.8907, 0.3256, 0.8907, 0.4693, 0.7718, 0.5171, 0.7718, 0.5171, 0.8907, 0.4693, 0.8907, 0.4214, 0.7718, 0.4693, 0.7718, 0.4693, 0.8907, 0.4214, 0.8907, 0.5016, 0.9703, 0.5016, 0.9674, 0.52, 0.9674, 0.52, 0.9704, 0.3605, 0.2619, 0.376, 0.2538, 0.3864, 0.2736, 0.3708, 0.2817, 0.3648, 0.2702, 0.137, 0.409, 0.1289, 0.4246, 0.1206, 0.4203, 0.1091, 0.4143, 0.1172, 0.3987, 0.5394, 0.9675, 0.5394, 0.9704, 0.52, 0.9704, 0.52, 0.9674, 0.3708, 0.2817, 0.3864, 0.2736, 0.394, 0.2882, 0.3785, 0.2964, 0.1172, 0.3987, 0.1091, 0.4143, 0.0944, 0.4066, 0.1025, 0.391, 0.0944, 0.4066, 0.1091, 0.4143, 0.01525, 0.5936, 0.0005491, 0.5859, 0.5597, 0.1885, 0.5597, 0.1859, 0.5691, 0.1859, 0.5691, 0.1885, 0.3708, 0.2817, 0.3785, 0.2964, 0.1993, 0.3899, 0.1917, 0.3752, 0.5394, 0.9704, 0.5394, 0.9675, 0.7073, 0.9673, 0.7073, 0.9702, 0.2779, 0.06574, 0.3038, 0.05223, 0.3089, 0.06198, 0.283, 0.07549, 0.9271, 0.9722, 0.9279, 0.9697, 0.9384, 0.973, 0.9376, 0.9756, 0.6028, 0.9803, 0.6306, 0.9715, 0.6314, 0.974, 0.6036, 0.9829, 0.3735, 0.4134, 0.3638, 0.4084, 0.3729, 0.391, 0.3826, 0.3961, 0.4884, 0.1651, 0.5786, 0.1651, 0.5777, 0.1676, 0.4874, 0.1676, 0.4863, 0.1676, 0.3961, 0.1676, 0.3951, 0.1651, 0.4854, 0.1651, 0.3272, 0.9294, 0.3253, 0.9077, 0.4118, 0.9003, 0.4136, 0.9221, 0.4136, 0.9221, 0.4118, 0.9003, 0.4336, 0.8985, 0.4354, 0.9202, 0.4106, 0.9553, 0.4098, 0.9444, 0.4962, 0.937, 0.4981, 0.9588, 0.4116, 0.9661, 0.4944, 0.9152, 0.4925, 0.8935, 0.5116, 0.8918, 0.5134, 0.9136, 0.7478, 0.5235, 0.7478, 0.5031, 0.8225, 0.5031, 0.8225, 0.5235, 0.8225, 0.5235, 0.8225, 0.5031, 0.8414, 0.5031, 0.8414, 0.5235, 0.4981, 0.9588, 0.4962, 0.937, 0.5153, 0.9354, 0.5171, 0.9571, 0.8414, 0.5031, 0.8225, 0.5031, 0.8225, 0.4867, 0.8414, 0.4867, 0.4962, 0.937, 0.4944, 0.9152, 0.5134, 0.9136, 0.5153, 0.9354, 0.1442, 0.7718, 0.1595, 0.7907, 0.1442, 0.8907, 0.1595, 0.7907, 0.1442, 0.7718, 0.1595, 0.7719, 0.1595, 0.8288, 0.1442, 0.8907, 0.1595, 0.7907, 0.1784, 0.7719, 0.1921, 0.7718, 0.1784, 0.7907, 0.1921, 0.8907, 0.1442, 0.8907, 0.1595, 0.8288, 0.1921, 0.7718, 0.1921, 0.8907, 0.1784, 0.7907, 0.1921, 0.8907, 0.1595, 0.8288, 0.1784, 0.8288, 0.8795, 0.4867, 0.8414, 0.4867, 0.8414, 0.4684, 0.8795, 0.4684, 0.1921, 0.8907, 0.1784, 0.8288, 0.1784, 0.7907, 0.8225, 0.4867, 0.7845, 0.4867, 0.7845, 0.4684, 0.8225, 0.4684, 0.7845, 0.4867, 0.7656, 0.4867, 0.7656, 0.4684, 0.7845, 0.4684, 0.8414, 0.4867, 0.8225, 0.4867, 0.8225, 0.4684, 0.8414, 0.4684, 0.9447, 0.1621, 0.9066, 0.1621, 0.9066, 0.1432, 0.9447, 0.1432, 0.2616, 0.8508, 0.3245, 0.8508, 0.3245, 0.8778, 0.2616, 0.8778, 0.8008, 0.8297, 0.8637, 0.8297, 0.8637, 0.9486, 0.8008, 0.9486, 0.7738, 0.8297, 0.8008, 0.8297, 0.8008, 0.9486, 0.7738, 0.9486, 0.7109, 0.8297, 0.7738, 0.8297, 0.7738, 0.9486, 0.7109, 0.9486, 0.3245, 0.8393, 0.3245, 0.8497, 0.2611, 0.8497, 0.2611, 0.8393, 0.9007, 0.05291, 0.836, 0.05291, 0.836, 0.01092, 0.8931, 0.01093, 0.7513, 0.05291, 0.6865, 0.05291, 0.6942, 0.01093, 0.7513, 0.01092, 0.3245, 0.7822, 0.3245, 0.8393, 0.2611, 0.8393, 0.2611, 0.7822, 0.0005491, 0.7033, 0.0005491, 0.6929, 0.5171, 0.6929, 0.5171, 0.7033, 0.0005491, 0.7707, 0.0005491, 0.7604, 0.5171, 0.7604, 0.5171, 0.7707, 0.0005491, 0.7604, 0.0005491, 0.7033, 0.5171, 0.7033, 0.5171, 0.7604, 0.7513, 0.0005491, 0.836, 0.0005492, 0.836, 0.01092, 0.7513, 0.01092, 0.2961, 0.8886, 0.2961, 0.8789, 0.3245, 0.8789, 0.3182, 0.8886, 0.2846, 0.8789, 0.2961, 0.8789, 0.2961, 0.8886, 0.2846, 0.8886, 0.4464, 0.6916, 0.391, 0.6883, 0.3935, 0.6462, 0.4489, 0.6494, 0.4479, 0.6705, 0.7934, 0.6929, 0.7934, 0.8248, 0.7934, 0.8286, 0.5682, 0.8282, 0.5682, 0.8248, 0.5682, 0.6929, 0.5682, 0.8248, 0.5493, 0.8248, 0.5493, 0.6929, 0.5682, 0.6929, 0.5269, 0.8261, 0.5269, 0.8261, 0.5269, 0.8262, 0.5269, 0.8262, 0.5269, 0.8261, 0.5269, 0.8261, 0.5268, 0.8262, 0.5269, 0.8261, 0.5295, 0.8254, 0.5267, 0.8253, 0.5267, 0.8249, 0.5295, 0.8251, 0.5182, 0.9631, 0.6576, 0.9522, 0.705, 0.9631, 0.705, 0.9631, 0.6576, 0.9522, 0.6691, 0.9522, 0.5597, 0.1734, 0.5712, 0.1734, 0.5712, 0.1759, 0.6691, 0.9497, 0.705, 0.9497, 0.6691, 0.9522, 0.5182, 0.9497, 0.6576, 0.9497, 0.6576, 0.9522, 0.5597, 0.1759, 0.5597, 0.1734, 0.5712, 0.1759, 0.2127, 0.5899, 0.2446, 0.6064, 0.2548, 0.6117, 0.3785, 0.6759, 0.3703, 0.6918, 0.2045, 0.6057, 0.3966, 0.9454, 0.4098, 0.9444, 0.4106, 0.9553, 0.3974, 0.9563, 0.3245, 0.7718, 0.3245, 0.7822, 0.2611, 0.7822, 0.2611, 0.7718, 0.7513, 0.05291, 0.7513, 0.01092, 0.836, 0.01092, 0.836, 0.05291, 0.9018, 0.06765, 0.9662, 0.06765, 0.9662, 0.08425, 0.9018, 0.08425, 0.9018, 0.121, 0.9662, 0.121, 0.9662, 0.1376, 0.9018, 0.1376, 0.8797, 0.1933, 0.8963, 0.1933, 0.8963, 0.3899, 0.8797, 0.3899, 0.8963, 0.1933, 0.9606, 0.1933, 0.9606, 0.3899, 0.8963, 0.3899, 0.7988, 0.1933, 0.8154, 0.1933, 0.8154, 0.3899, 0.7988, 0.3899, 0.8154, 0.1933, 0.8797, 0.1933, 0.8797, 0.3899, 0.8154, 0.3899, 0.7167, 0.1933, 0.7333, 0.1933, 0.7333, 0.3899, 0.7167, 0.3899, 0.7333, 0.1933, 0.7977, 0.1933, 0.7977, 0.3899, 0.7333, 0.3899, 0.6358, 0.1933, 0.6524, 0.1933, 0.6524, 0.3899, 0.6358, 0.3899, 0.6524, 0.1933, 0.7167, 0.1933, 0.7167, 0.3899, 0.6524, 0.3899])
me_cube.materials.append(mat_material)
me_cube.materials.append(mat_alternate)
me_cube.use_remesh_preserve_volume = False
me_cube.use_remesh_preserve_attributes = False
me_cube.use_mirror_vertex_groups = False
me_cube.update()

# ---- objects
ob_cube = bpy.data.objects.new('Cube', me_cube)
ob_lamp = bpy.data.objects.new('Lamp', light_lamp)
ob_camera = bpy.data.objects.new('Camera', cam_camera)

# ---- transforms, parenting, visibility, modifiers, constraints
ob_cube.location = (0.0, 0.0, 0.0)
ob_cube.scale = (0.119, 0.119, 0.119)
ob_cube.lock_rotations_4d = False
ob_cube.empty_display_type = 'ARROWS'
ob_cube.lineart.crease_threshold = 0.0
_vg = ob_cube.vertex_groups.new(name='Group')
_m = ob_cube.modifiers.new('Mirror', 'MIRROR')
_m.use_axis = (True, True, False)
_m.use_clip = True
ob_lamp.location = (4.076, 1.005, 5.904)
ob_lamp.rotation_euler = (0.6503, 0.05522, 1.866)
ob_lamp.lock_rotations_4d = False
ob_lamp.empty_display_type = 'ARROWS'
ob_lamp.color = (0.0, 0.0, 0.0, 0.0)
ob_lamp.lineart.crease_threshold = 0.0
ob_camera.location = (7.481, -6.508, 5.344)
ob_camera.rotation_euler = (1.109, 0.01082, 0.8149)
ob_camera.lock_rotations_4d = False
ob_camera.empty_display_type = 'ARROWS'
ob_camera.color = (0.0, 0.0, 0.0, 0.0)
ob_camera.display_type = 'WIRE'
ob_camera.lineart.crease_threshold = 0.0

# ---- collection membership
col_collection_1.objects.link(ob_cube)
col_collection_1.objects.link(ob_lamp)
col_collection_1.objects.link(ob_camera)

# ---- scene / render settings (as saved in the file)
scene.camera = ob_camera
scene.frame_start = 1; scene.frame_end = 250; scene.frame_set(0)
scene.render.engine = 'BLENDER_EEVEE_NEXT'
scene.render.resolution_percentage = 50
scene.render.dither_intensity = 0.0
scene.cycles.use_denoising = False
scene.cycles.samples = 10
scene.cycles.sampling_pattern = 'TABULATED_SOBOL'
scene.cycles.light_sampling_threshold = 0.0
scene.cycles.use_adaptive_sampling = False
scene.cycles.use_light_tree = False
scene.cycles.blur_glossy = 0.0
scene.cycles.volume_bounces = 1
scene.cycles.pixel_filter_type = 'GAUSSIAN'
scene.cycles.sample_clamp_indirect = 0.0
scene.view_settings.view_transform = 'Standard'
bpy.context.view_layer.update()
